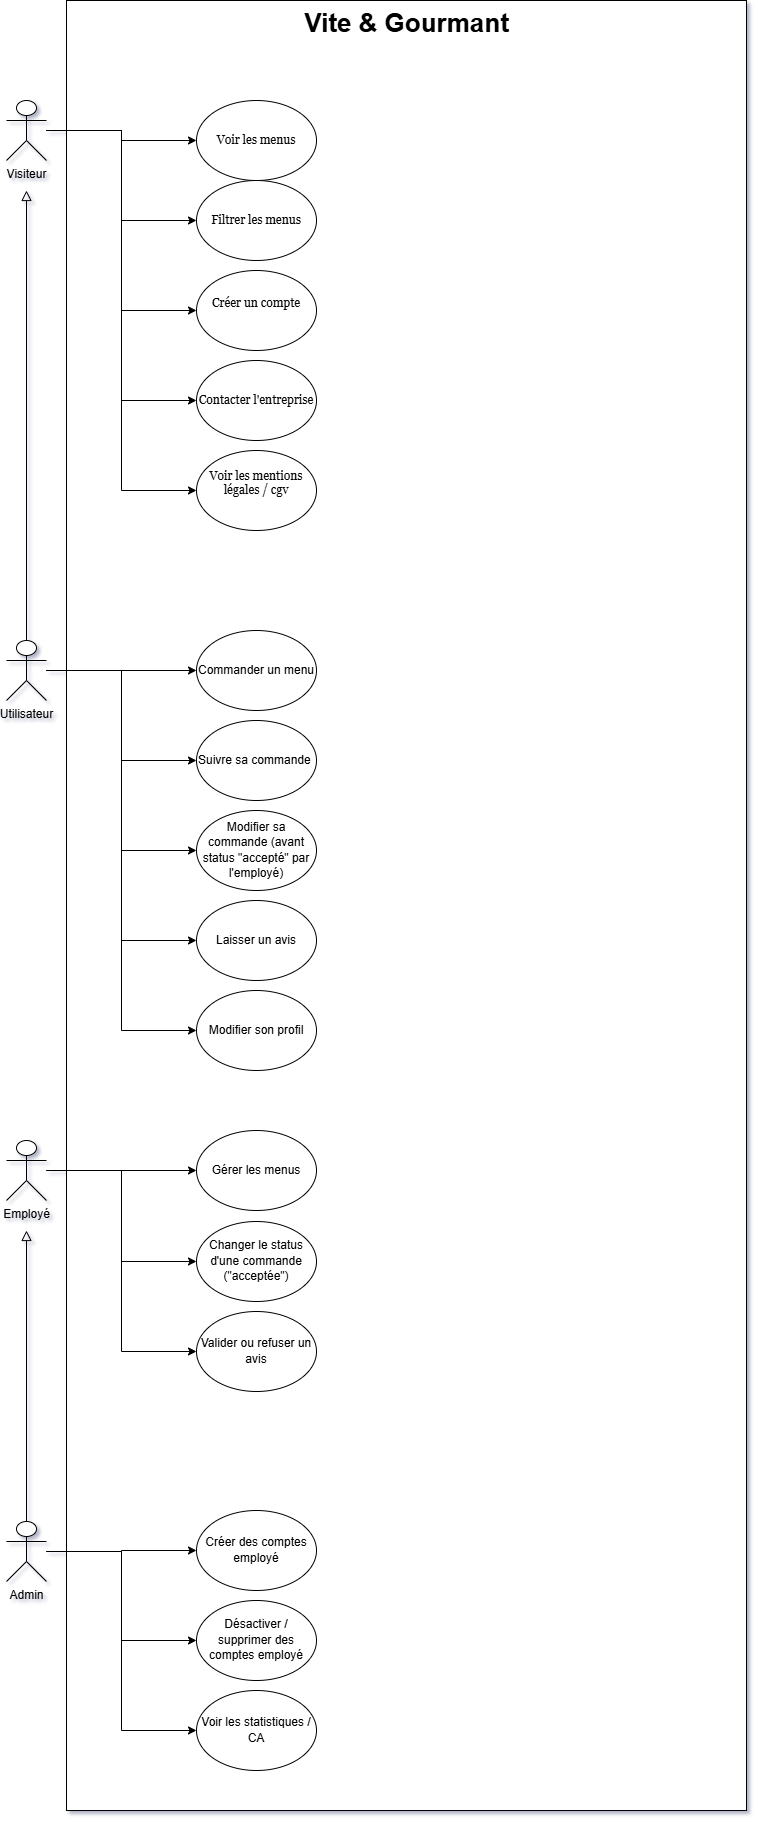

The diagram above was exported from draw.io. Its source (the exported page's mxGraphModel, read from the mxfile embedded in the PNG):
<mxGraphModel dx="1664" dy="928" grid="1" gridSize="10" guides="1" tooltips="1" connect="1" arrows="1" fold="1" page="1" pageScale="1" pageWidth="827" pageHeight="1169" background="#ffffff" math="0" shadow="1">
  <root>
    <mxCell id="0" />
    <mxCell id="1" parent="0" />
    <mxCell id="5mA-x5XidEseBpgJqoU0-7" parent="1" style="html=1;whiteSpace=wrap;" value="" vertex="1">
      <mxGeometry height="1810" width="680" x="100" y="10" as="geometry" />
    </mxCell>
    <mxCell id="jaJXkI7Yj-LksX-cxLuR-16" edge="1" parent="1" source="MK3CFTUD-6wj8rWE7f9G-2" style="edgeStyle=orthogonalEdgeStyle;rounded=0;hachureGap=4;orthogonalLoop=1;jettySize=auto;html=1;entryX=0;entryY=0.5;entryDx=0;entryDy=0;fontFamily=Architects Daughter;fontSource=https%3A%2F%2Ffonts.googleapis.com%2Fcss%3Ffamily%3DArchitects%2BDaughter;labelBackgroundColor=none;fontColor=default;" target="jaJXkI7Yj-LksX-cxLuR-13">
      <mxGeometry relative="1" as="geometry" />
    </mxCell>
    <mxCell id="jaJXkI7Yj-LksX-cxLuR-17" edge="1" parent="1" source="MK3CFTUD-6wj8rWE7f9G-2" style="edgeStyle=orthogonalEdgeStyle;rounded=0;hachureGap=4;orthogonalLoop=1;jettySize=auto;html=1;entryX=0;entryY=0.5;entryDx=0;entryDy=0;fontFamily=Architects Daughter;fontSource=https%3A%2F%2Ffonts.googleapis.com%2Fcss%3Ffamily%3DArchitects%2BDaughter;labelBackgroundColor=none;fontColor=default;" target="jaJXkI7Yj-LksX-cxLuR-14">
      <mxGeometry relative="1" as="geometry" />
    </mxCell>
    <mxCell id="jaJXkI7Yj-LksX-cxLuR-18" edge="1" parent="1" source="MK3CFTUD-6wj8rWE7f9G-2" style="edgeStyle=orthogonalEdgeStyle;rounded=0;hachureGap=4;orthogonalLoop=1;jettySize=auto;html=1;entryX=0;entryY=0.5;entryDx=0;entryDy=0;fontFamily=Architects Daughter;fontSource=https%3A%2F%2Ffonts.googleapis.com%2Fcss%3Ffamily%3DArchitects%2BDaughter;labelBackgroundColor=none;fontColor=default;" target="jaJXkI7Yj-LksX-cxLuR-15">
      <mxGeometry relative="1" as="geometry" />
    </mxCell>
    <mxCell id="MK3CFTUD-6wj8rWE7f9G-2" parent="1" style="shape=umlActor;verticalLabelPosition=bottom;verticalAlign=top;html=1;outlineConnect=0;labelBackgroundColor=none;rounded=1;" value="Employé" vertex="1">
      <mxGeometry height="60" width="40" x="40" y="1150" as="geometry" />
    </mxCell>
    <mxCell id="jaJXkI7Yj-LksX-cxLuR-26" edge="1" parent="1" source="MK3CFTUD-6wj8rWE7f9G-3" style="edgeStyle=orthogonalEdgeStyle;rounded=0;hachureGap=4;orthogonalLoop=1;jettySize=auto;html=1;entryX=0;entryY=0.5;entryDx=0;entryDy=0;fontFamily=Architects Daughter;fontSource=https%3A%2F%2Ffonts.googleapis.com%2Fcss%3Ffamily%3DArchitects%2BDaughter;labelBackgroundColor=none;fontColor=default;" target="jaJXkI7Yj-LksX-cxLuR-22">
      <mxGeometry relative="1" as="geometry" />
    </mxCell>
    <mxCell id="jaJXkI7Yj-LksX-cxLuR-27" edge="1" parent="1" source="MK3CFTUD-6wj8rWE7f9G-3" style="edgeStyle=orthogonalEdgeStyle;rounded=0;hachureGap=4;orthogonalLoop=1;jettySize=auto;html=1;entryX=0;entryY=0.5;entryDx=0;entryDy=0;fontFamily=Architects Daughter;fontSource=https%3A%2F%2Ffonts.googleapis.com%2Fcss%3Ffamily%3DArchitects%2BDaughter;labelBackgroundColor=none;fontColor=default;" target="jaJXkI7Yj-LksX-cxLuR-23">
      <mxGeometry relative="1" as="geometry" />
    </mxCell>
    <mxCell id="jaJXkI7Yj-LksX-cxLuR-60" edge="1" parent="1" source="MK3CFTUD-6wj8rWE7f9G-3" style="edgeStyle=orthogonalEdgeStyle;rounded=0;hachureGap=4;orthogonalLoop=1;jettySize=auto;html=1;entryX=0;entryY=0.5;entryDx=0;entryDy=0;fontFamily=Architects Daughter;fontSource=https%3A%2F%2Ffonts.googleapis.com%2Fcss%3Ffamily%3DArchitects%2BDaughter;labelBackgroundColor=none;fontColor=default;" target="jaJXkI7Yj-LksX-cxLuR-24">
      <mxGeometry relative="1" as="geometry" />
    </mxCell>
    <mxCell id="MK3CFTUD-6wj8rWE7f9G-3" parent="1" style="shape=umlActor;verticalLabelPosition=bottom;verticalAlign=top;html=1;outlineConnect=0;labelBackgroundColor=none;rounded=1;" value="Admin" vertex="1">
      <mxGeometry height="60" width="40" x="40" y="1531" as="geometry" />
    </mxCell>
    <mxCell id="jaJXkI7Yj-LksX-cxLuR-7" edge="1" parent="1" source="MK3CFTUD-6wj8rWE7f9G-11" style="edgeStyle=orthogonalEdgeStyle;rounded=0;hachureGap=4;orthogonalLoop=1;jettySize=auto;html=1;entryX=0;entryY=0.5;entryDx=0;entryDy=0;fontFamily=Architects Daughter;fontSource=https%3A%2F%2Ffonts.googleapis.com%2Fcss%3Ffamily%3DArchitects%2BDaughter;labelBackgroundColor=none;fontColor=default;" target="jaJXkI7Yj-LksX-cxLuR-2">
      <mxGeometry relative="1" as="geometry" />
    </mxCell>
    <mxCell id="jaJXkI7Yj-LksX-cxLuR-8" edge="1" parent="1" source="MK3CFTUD-6wj8rWE7f9G-11" style="edgeStyle=orthogonalEdgeStyle;rounded=0;hachureGap=4;orthogonalLoop=1;jettySize=auto;html=1;entryX=0;entryY=0.5;entryDx=0;entryDy=0;fontFamily=Architects Daughter;fontSource=https%3A%2F%2Ffonts.googleapis.com%2Fcss%3Ffamily%3DArchitects%2BDaughter;labelBackgroundColor=none;fontColor=default;" target="jaJXkI7Yj-LksX-cxLuR-3">
      <mxGeometry relative="1" as="geometry" />
    </mxCell>
    <mxCell id="jaJXkI7Yj-LksX-cxLuR-9" edge="1" parent="1" source="MK3CFTUD-6wj8rWE7f9G-11" style="edgeStyle=orthogonalEdgeStyle;rounded=0;hachureGap=4;orthogonalLoop=1;jettySize=auto;html=1;entryX=0;entryY=0.5;entryDx=0;entryDy=0;fontFamily=Architects Daughter;fontSource=https%3A%2F%2Ffonts.googleapis.com%2Fcss%3Ffamily%3DArchitects%2BDaughter;labelBackgroundColor=none;fontColor=default;" target="jaJXkI7Yj-LksX-cxLuR-4">
      <mxGeometry relative="1" as="geometry" />
    </mxCell>
    <mxCell id="jaJXkI7Yj-LksX-cxLuR-10" edge="1" parent="1" source="MK3CFTUD-6wj8rWE7f9G-11" style="edgeStyle=orthogonalEdgeStyle;rounded=0;hachureGap=4;orthogonalLoop=1;jettySize=auto;html=1;entryX=0;entryY=0.5;entryDx=0;entryDy=0;fontFamily=Architects Daughter;fontSource=https%3A%2F%2Ffonts.googleapis.com%2Fcss%3Ffamily%3DArchitects%2BDaughter;labelBackgroundColor=none;fontColor=default;" target="jaJXkI7Yj-LksX-cxLuR-5">
      <mxGeometry relative="1" as="geometry" />
    </mxCell>
    <mxCell id="jaJXkI7Yj-LksX-cxLuR-44" edge="1" parent="1" source="MK3CFTUD-6wj8rWE7f9G-11" style="edgeStyle=orthogonalEdgeStyle;rounded=0;hachureGap=4;orthogonalLoop=1;jettySize=auto;html=1;entryX=0;entryY=0.5;entryDx=0;entryDy=0;fontFamily=Architects Daughter;fontSource=https%3A%2F%2Ffonts.googleapis.com%2Fcss%3Ffamily%3DArchitects%2BDaughter;labelBackgroundColor=none;fontColor=default;" target="jaJXkI7Yj-LksX-cxLuR-43">
      <mxGeometry relative="1" as="geometry" />
    </mxCell>
    <mxCell id="MK3CFTUD-6wj8rWE7f9G-11" parent="1" style="shape=umlActor;verticalLabelPosition=bottom;verticalAlign=top;html=1;outlineConnect=0;labelBackgroundColor=none;rounded=1;" value="Utilisateur" vertex="1">
      <mxGeometry height="60" width="40" x="40" y="650" as="geometry" />
    </mxCell>
    <mxCell id="MK3CFTUD-6wj8rWE7f9G-33" edge="1" parent="1" source="MK3CFTUD-6wj8rWE7f9G-1" style="edgeStyle=orthogonalEdgeStyle;rounded=0;hachureGap=4;orthogonalLoop=1;jettySize=auto;html=1;entryX=0;entryY=0.5;entryDx=0;entryDy=0;fontFamily=Architects Daughter;fontSource=https%3A%2F%2Ffonts.googleapis.com%2Fcss%3Ffamily%3DArchitects%2BDaughter;labelBackgroundColor=none;fontColor=default;" target="MK3CFTUD-6wj8rWE7f9G-23">
      <mxGeometry relative="1" as="geometry" />
    </mxCell>
    <mxCell id="MK3CFTUD-6wj8rWE7f9G-36" edge="1" parent="1" source="MK3CFTUD-6wj8rWE7f9G-1" style="edgeStyle=orthogonalEdgeStyle;rounded=0;hachureGap=4;orthogonalLoop=1;jettySize=auto;html=1;entryX=0;entryY=0.5;entryDx=0;entryDy=0;fontFamily=Architects Daughter;fontSource=https%3A%2F%2Ffonts.googleapis.com%2Fcss%3Ffamily%3DArchitects%2BDaughter;labelBackgroundColor=none;fontColor=default;" target="MK3CFTUD-6wj8rWE7f9G-25">
      <mxGeometry relative="1" as="geometry" />
    </mxCell>
    <mxCell id="MK3CFTUD-6wj8rWE7f9G-37" edge="1" parent="1" source="MK3CFTUD-6wj8rWE7f9G-1" style="edgeStyle=orthogonalEdgeStyle;rounded=0;hachureGap=4;orthogonalLoop=1;jettySize=auto;html=1;entryX=0;entryY=0.5;entryDx=0;entryDy=0;fontFamily=Architects Daughter;fontSource=https%3A%2F%2Ffonts.googleapis.com%2Fcss%3Ffamily%3DArchitects%2BDaughter;labelBackgroundColor=none;fontColor=default;" target="MK3CFTUD-6wj8rWE7f9G-26">
      <mxGeometry relative="1" as="geometry" />
    </mxCell>
    <mxCell id="MK3CFTUD-6wj8rWE7f9G-1" parent="1" style="shape=umlActor;verticalLabelPosition=bottom;verticalAlign=top;html=1;outlineConnect=0;labelBackgroundColor=none;rounded=1;" value="Visiteur" vertex="1">
      <mxGeometry height="60" width="40" x="40" y="110" as="geometry" />
    </mxCell>
    <mxCell id="MK3CFTUD-6wj8rWE7f9G-23" parent="1" style="ellipse;whiteSpace=wrap;html=1;hachureGap=4;fontFamily=Georgia;align=center;labelBackgroundColor=none;" value="&lt;span style=&quot;&quot;&gt;Voir les menus&lt;/span&gt;" vertex="1">
      <mxGeometry height="80" width="120" x="230" y="110" as="geometry" />
    </mxCell>
    <mxCell id="MK3CFTUD-6wj8rWE7f9G-24" parent="1" style="ellipse;whiteSpace=wrap;html=1;hachureGap=4;fontFamily=Georgia;align=center;labelBackgroundColor=none;" value="&lt;span style=&quot;&quot;&gt;Filtrer les menus&lt;/span&gt;" vertex="1">
      <mxGeometry height="80" width="120" x="230" y="190" as="geometry" />
    </mxCell>
    <mxCell id="MK3CFTUD-6wj8rWE7f9G-25" parent="1" style="ellipse;whiteSpace=wrap;html=1;hachureGap=4;fontFamily=Georgia;align=center;labelBackgroundColor=none;" value="&lt;div style=&quot;&quot;&gt;Créer un compte&lt;/div&gt;&lt;div&gt;&lt;br&gt;&lt;/div&gt;" vertex="1">
      <mxGeometry height="80" width="120" x="230" y="280" as="geometry" />
    </mxCell>
    <mxCell id="MK3CFTUD-6wj8rWE7f9G-26" parent="1" style="ellipse;whiteSpace=wrap;html=1;hachureGap=4;fontFamily=Georgia;align=center;labelBackgroundColor=none;" value="&lt;span style=&quot;&quot;&gt;Contacter l'entreprise&lt;/span&gt;" vertex="1">
      <mxGeometry height="80" width="120" x="230" y="370" as="geometry" />
    </mxCell>
    <mxCell id="MK3CFTUD-6wj8rWE7f9G-27" parent="1" style="ellipse;whiteSpace=wrap;html=1;hachureGap=4;fontFamily=Georgia;align=center;labelBackgroundColor=none;" value="&lt;div&gt;Voir les mentions légales / cgv&lt;/div&gt;&lt;div&gt;&lt;br style=&quot;&quot;&gt;&lt;/div&gt;" vertex="1">
      <mxGeometry height="80" width="120" x="230" y="460" as="geometry" />
    </mxCell>
    <mxCell id="MK3CFTUD-6wj8rWE7f9G-38" edge="1" parent="1" source="MK3CFTUD-6wj8rWE7f9G-1" style="edgeStyle=orthogonalEdgeStyle;rounded=0;hachureGap=4;orthogonalLoop=1;jettySize=auto;html=1;entryX=0;entryY=0.5;entryDx=0;entryDy=0;fontFamily=Architects Daughter;fontSource=https%3A%2F%2Ffonts.googleapis.com%2Fcss%3Ffamily%3DArchitects%2BDaughter;labelBackgroundColor=none;fontColor=default;" target="MK3CFTUD-6wj8rWE7f9G-27">
      <mxGeometry relative="1" as="geometry" />
    </mxCell>
    <mxCell id="MK3CFTUD-6wj8rWE7f9G-35" edge="1" parent="1" source="MK3CFTUD-6wj8rWE7f9G-1" style="edgeStyle=orthogonalEdgeStyle;rounded=0;hachureGap=4;orthogonalLoop=1;jettySize=auto;html=1;entryX=0;entryY=0.5;entryDx=0;entryDy=0;fontFamily=Architects Daughter;fontSource=https%3A%2F%2Ffonts.googleapis.com%2Fcss%3Ffamily%3DArchitects%2BDaughter;labelBackgroundColor=none;fontColor=default;" target="MK3CFTUD-6wj8rWE7f9G-24">
      <mxGeometry relative="1" as="geometry" />
    </mxCell>
    <mxCell id="jaJXkI7Yj-LksX-cxLuR-2" parent="1" style="ellipse;whiteSpace=wrap;html=1;hachureGap=4;fontFamily=Architects Daughter;fontSource=https%3A%2F%2Ffonts.googleapis.com%2Fcss%3Ffamily%3DArchitects%2BDaughter;labelBackgroundColor=none;" value="&lt;span style=&quot;font-family: Helvetica;&quot;&gt;Commander un menu&lt;/span&gt;" vertex="1">
      <mxGeometry height="80" width="120" x="230" y="640" as="geometry" />
    </mxCell>
    <mxCell id="jaJXkI7Yj-LksX-cxLuR-3" parent="1" style="ellipse;whiteSpace=wrap;html=1;hachureGap=4;fontFamily=Architects Daughter;fontSource=https%3A%2F%2Ffonts.googleapis.com%2Fcss%3Ffamily%3DArchitects%2BDaughter;labelBackgroundColor=none;" value="&lt;span style=&quot;font-family: Helvetica;&quot;&gt;Modifier sa commande (avant status &quot;accepté&quot; par l'employé)&lt;/span&gt;" vertex="1">
      <mxGeometry height="80" width="120" x="230" y="820" as="geometry" />
    </mxCell>
    <mxCell id="jaJXkI7Yj-LksX-cxLuR-4" parent="1" style="ellipse;whiteSpace=wrap;html=1;hachureGap=4;fontFamily=Architects Daughter;fontSource=https%3A%2F%2Ffonts.googleapis.com%2Fcss%3Ffamily%3DArchitects%2BDaughter;labelBackgroundColor=none;" value="&lt;span style=&quot;font-family: Helvetica;&quot;&gt;Laisser un avis&lt;/span&gt;" vertex="1">
      <mxGeometry height="80" width="120" x="230" y="910" as="geometry" />
    </mxCell>
    <mxCell id="jaJXkI7Yj-LksX-cxLuR-5" parent="1" style="ellipse;whiteSpace=wrap;html=1;hachureGap=4;fontFamily=Architects Daughter;fontSource=https%3A%2F%2Ffonts.googleapis.com%2Fcss%3Ffamily%3DArchitects%2BDaughter;labelBackgroundColor=none;" value="&lt;span style=&quot;font-family: Helvetica;&quot;&gt;Modifier son profil&lt;/span&gt;" vertex="1">
      <mxGeometry height="80" width="120" x="230" y="1000" as="geometry" />
    </mxCell>
    <mxCell id="jaJXkI7Yj-LksX-cxLuR-13" parent="1" style="ellipse;whiteSpace=wrap;html=1;hachureGap=4;fontFamily=Architects Daughter;fontSource=https%3A%2F%2Ffonts.googleapis.com%2Fcss%3Ffamily%3DArchitects%2BDaughter;labelBackgroundColor=none;" value="&lt;span style=&quot;font-family: Helvetica;&quot;&gt;Gérer les menus&lt;/span&gt;" vertex="1">
      <mxGeometry height="80" width="120" x="230" y="1140" as="geometry" />
    </mxCell>
    <mxCell id="jaJXkI7Yj-LksX-cxLuR-14" parent="1" style="ellipse;whiteSpace=wrap;html=1;hachureGap=4;fontFamily=Architects Daughter;fontSource=https%3A%2F%2Ffonts.googleapis.com%2Fcss%3Ffamily%3DArchitects%2BDaughter;labelBackgroundColor=none;" value="&lt;span style=&quot;font-family: Helvetica;&quot;&gt;Changer le status d'une commande (&quot;acceptée&quot;)&lt;/span&gt;" vertex="1">
      <mxGeometry height="80" width="120" x="230" y="1231" as="geometry" />
    </mxCell>
    <mxCell id="jaJXkI7Yj-LksX-cxLuR-15" parent="1" style="ellipse;whiteSpace=wrap;html=1;hachureGap=4;fontFamily=Architects Daughter;fontSource=https%3A%2F%2Ffonts.googleapis.com%2Fcss%3Ffamily%3DArchitects%2BDaughter;labelBackgroundColor=none;" value="&lt;span style=&quot;font-family: Helvetica;&quot;&gt;Valider ou refuser un avis&lt;/span&gt;" vertex="1">
      <mxGeometry height="80" width="120" x="230" y="1321" as="geometry" />
    </mxCell>
    <mxCell id="jaJXkI7Yj-LksX-cxLuR-22" parent="1" style="ellipse;whiteSpace=wrap;html=1;hachureGap=4;fontFamily=Architects Daughter;fontSource=https%3A%2F%2Ffonts.googleapis.com%2Fcss%3Ffamily%3DArchitects%2BDaughter;labelBackgroundColor=none;" value="&lt;span style=&quot;font-family: Helvetica;&quot;&gt;Créer des comptes employé&lt;/span&gt;" vertex="1">
      <mxGeometry height="80" width="120" x="230" y="1520" as="geometry" />
    </mxCell>
    <mxCell id="jaJXkI7Yj-LksX-cxLuR-23" parent="1" style="ellipse;whiteSpace=wrap;html=1;hachureGap=4;fontFamily=Architects Daughter;fontSource=https%3A%2F%2Ffonts.googleapis.com%2Fcss%3Ffamily%3DArchitects%2BDaughter;labelBackgroundColor=none;" value="&lt;span style=&quot;font-family: Helvetica;&quot;&gt;Désactiver / supprimer des comptes employé&lt;/span&gt;" vertex="1">
      <mxGeometry height="80" width="120" x="230" y="1610" as="geometry" />
    </mxCell>
    <mxCell id="jaJXkI7Yj-LksX-cxLuR-24" parent="1" style="ellipse;whiteSpace=wrap;html=1;hachureGap=4;fontFamily=Architects Daughter;fontSource=https%3A%2F%2Ffonts.googleapis.com%2Fcss%3Ffamily%3DArchitects%2BDaughter;labelBackgroundColor=none;" value="&lt;span style=&quot;font-family: Helvetica;&quot;&gt;Voir les statistiques / CA&lt;/span&gt;" vertex="1">
      <mxGeometry height="80" width="120" x="230" y="1700" as="geometry" />
    </mxCell>
    <mxCell id="jaJXkI7Yj-LksX-cxLuR-43" parent="1" style="ellipse;whiteSpace=wrap;html=1;hachureGap=4;fontFamily=Architects Daughter;fontSource=https://fonts.googleapis.com/css?family=Architects+Daughter;labelBackgroundColor=none;" value="&lt;span style=&quot;font-family: Helvetica;&quot;&gt;Suivre sa commande&amp;nbsp;&lt;/span&gt;" vertex="1">
      <mxGeometry height="80" width="120" x="230" y="730" as="geometry" />
    </mxCell>
    <mxCell id="jaJXkI7Yj-LksX-cxLuR-66" edge="1" parent="1" source="MK3CFTUD-6wj8rWE7f9G-3" style="endArrow=block;html=1;rounded=0;align=center;verticalAlign=bottom;endFill=0;labelBackgroundColor=none;endSize=8;exitX=0.5;exitY=0;exitDx=0;exitDy=0;exitPerimeter=0;fontColor=default;" value="">
      <mxGeometry relative="1" as="geometry">
        <mxPoint x="-10" y="1440" as="sourcePoint" />
        <mxPoint x="60" y="1240" as="targetPoint" />
      </mxGeometry>
    </mxCell>
    <mxCell id="jaJXkI7Yj-LksX-cxLuR-67" connectable="0" parent="jaJXkI7Yj-LksX-cxLuR-66" style="resizable=0;html=1;align=center;verticalAlign=top;labelBackgroundColor=none;" value="" vertex="1">
      <mxGeometry relative="1" as="geometry" />
    </mxCell>
    <mxCell id="jaJXkI7Yj-LksX-cxLuR-69" edge="1" parent="1" source="MK3CFTUD-6wj8rWE7f9G-11" style="endArrow=block;html=1;rounded=0;align=center;verticalAlign=bottom;endFill=0;labelBackgroundColor=none;endSize=8;exitX=0.5;exitY=0;exitDx=0;exitDy=0;exitPerimeter=0;fontColor=default;" value="">
      <mxGeometry relative="1" as="geometry">
        <mxPoint x="-10" y="520" as="sourcePoint" />
        <mxPoint x="60" y="200" as="targetPoint" />
      </mxGeometry>
    </mxCell>
    <mxCell id="jaJXkI7Yj-LksX-cxLuR-70" connectable="0" parent="jaJXkI7Yj-LksX-cxLuR-69" style="resizable=0;html=1;align=center;verticalAlign=top;labelBackgroundColor=none;" value="" vertex="1">
      <mxGeometry relative="1" as="geometry" />
    </mxCell>
    <mxCell id="jaJXkI7Yj-LksX-cxLuR-71" parent="1" style="text;align=center;fontStyle=1;verticalAlign=middle;spacingLeft=3;spacingRight=3;strokeColor=none;rotatable=0;points=[[0,0.5],[1,0.5]];portConstraint=eastwest;html=1;labelBackgroundColor=none;" value="&lt;font style=&quot;font-size: 26px;&quot;&gt;Vite &amp;amp; Gourmant&lt;/font&gt;" vertex="1">
      <mxGeometry height="26" width="80" x="400" y="20" as="geometry" />
    </mxCell>
  </root>
</mxGraphModel>